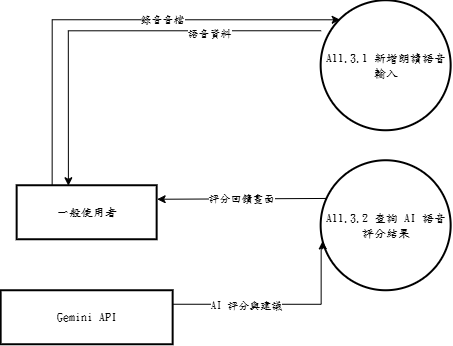

The diagram above was exported from draw.io. Its source (the exported page's mxGraphModel, read from the mxfile embedded in the PNG):
<mxGraphModel dx="-165" dy="-223" grid="0" gridSize="10" guides="1" tooltips="1" connect="1" arrows="1" fold="1" page="0" pageScale="1" pageWidth="827" pageHeight="1169" math="0" shadow="0">
  <root>
    <mxCell id="0" />
    <mxCell id="1" parent="0" />
    <mxCell id="cVsaRZrLVMw8Gj5zD1_J-65" parent="1" style="whiteSpace=wrap;strokeWidth=2;fontFamily=標楷體;" value="Gemini API" vertex="1">
      <mxGeometry height="54" width="172" x="1033" y="1126" as="geometry" />
    </mxCell>
    <mxCell id="cVsaRZrLVMw8Gj5zD1_J-66" parent="1" style="whiteSpace=wrap;strokeWidth=2;fontFamily=標楷體;" value="一般使用者" vertex="1">
      <mxGeometry height="54" width="140" x="1049" y="1021" as="geometry" />
    </mxCell>
    <mxCell id="cVsaRZrLVMw8Gj5zD1_J-67" parent="1" style="ellipse;aspect=fixed;strokeWidth=2;whiteSpace=wrap;fontFamily=標楷體;" value="A11.3.2 查詢 AI 語音評分結果" vertex="1">
      <mxGeometry height="130" width="130" x="1353" y="996" as="geometry" />
    </mxCell>
    <mxCell id="cVsaRZrLVMw8Gj5zD1_J-68" parent="1" style="ellipse;aspect=fixed;strokeWidth=2;whiteSpace=wrap;fontFamily=標楷體;" value="A11.3.1 新增朗讀語音輸入" vertex="1">
      <mxGeometry height="130" width="130" x="1353" y="836" as="geometry" />
    </mxCell>
    <mxCell id="cVsaRZrLVMw8Gj5zD1_J-75" edge="1" parent="1" source="cVsaRZrLVMw8Gj5zD1_J-67" style="edgeStyle=none;rounded=0;orthogonalLoop=1;jettySize=auto;html=1;exitX=0.037;exitY=0.29;exitDx=0;exitDy=0;entryX=1;entryY=0.25;entryDx=0;entryDy=0;exitPerimeter=0;fontFamily=標楷體;" target="cVsaRZrLVMw8Gj5zD1_J-66" value="評分回饋畫面">
      <mxGeometry relative="1" x="0.0013" as="geometry">
        <mxPoint as="offset" />
      </mxGeometry>
    </mxCell>
    <mxCell id="cVsaRZrLVMw8Gj5zD1_J-78" edge="1" parent="1" style="edgeStyle=orthogonalEdgeStyle;rounded=0;orthogonalLoop=1;jettySize=auto;html=1;entryX=0.366;entryY=0;entryDx=0;entryDy=0;entryPerimeter=0;fontFamily=標楷體;" target="cVsaRZrLVMw8Gj5zD1_J-66">
      <mxGeometry relative="1" as="geometry">
        <mxPoint x="1353" y="866" as="sourcePoint" />
      </mxGeometry>
    </mxCell>
    <mxCell id="cVsaRZrLVMw8Gj5zD1_J-79" connectable="0" parent="cVsaRZrLVMw8Gj5zD1_J-78" style="edgeLabel;html=1;align=center;verticalAlign=middle;resizable=0;points=[];fontFamily=標楷體;" value="語音資料" vertex="1">
      <mxGeometry relative="1" x="-0.4458" y="2" as="geometry">
        <mxPoint as="offset" />
      </mxGeometry>
    </mxCell>
    <mxCell id="cVsaRZrLVMw8Gj5zD1_J-84" edge="1" parent="1" source="cVsaRZrLVMw8Gj5zD1_J-65" style="edgeStyle=orthogonalEdgeStyle;rounded=0;orthogonalLoop=1;jettySize=auto;html=1;exitX=1;exitY=0.25;exitDx=0;exitDy=0;entryX=0.012;entryY=0.616;entryDx=0;entryDy=0;entryPerimeter=0;fontFamily=標楷體;" target="cVsaRZrLVMw8Gj5zD1_J-67">
      <mxGeometry relative="1" as="geometry">
        <Array as="points">
          <mxPoint x="1353" y="1140" />
          <mxPoint x="1353" y="1084" />
          <mxPoint x="1355" y="1084" />
        </Array>
      </mxGeometry>
    </mxCell>
    <mxCell id="cVsaRZrLVMw8Gj5zD1_J-85" connectable="0" parent="cVsaRZrLVMw8Gj5zD1_J-84" style="edgeLabel;html=1;align=center;verticalAlign=middle;resizable=0;points=[];fontFamily=標楷體;" value="AI 評分與建議" vertex="1">
      <mxGeometry relative="1" x="-0.3177" as="geometry">
        <mxPoint y="1" as="offset" />
      </mxGeometry>
    </mxCell>
    <mxCell id="cVsaRZrLVMw8Gj5zD1_J-88" edge="1" parent="1" source="cVsaRZrLVMw8Gj5zD1_J-66" style="edgeStyle=orthogonalEdgeStyle;rounded=0;orthogonalLoop=1;jettySize=auto;html=1;exitX=0.25;exitY=0;exitDx=0;exitDy=0;entryX=0;entryY=0;entryDx=0;entryDy=0;fontFamily=標楷體;" target="cVsaRZrLVMw8Gj5zD1_J-68">
      <mxGeometry relative="1" as="geometry">
        <Array as="points">
          <mxPoint x="1084" y="855" />
        </Array>
      </mxGeometry>
    </mxCell>
    <mxCell id="cVsaRZrLVMw8Gj5zD1_J-89" connectable="0" parent="cVsaRZrLVMw8Gj5zD1_J-88" style="edgeLabel;html=1;align=center;verticalAlign=middle;resizable=0;points=[];fontFamily=標楷體;" value="錄音音檔" vertex="1">
      <mxGeometry relative="1" x="0.2156" y="1" as="geometry">
        <mxPoint as="offset" />
      </mxGeometry>
    </mxCell>
  </root>
</mxGraphModel>